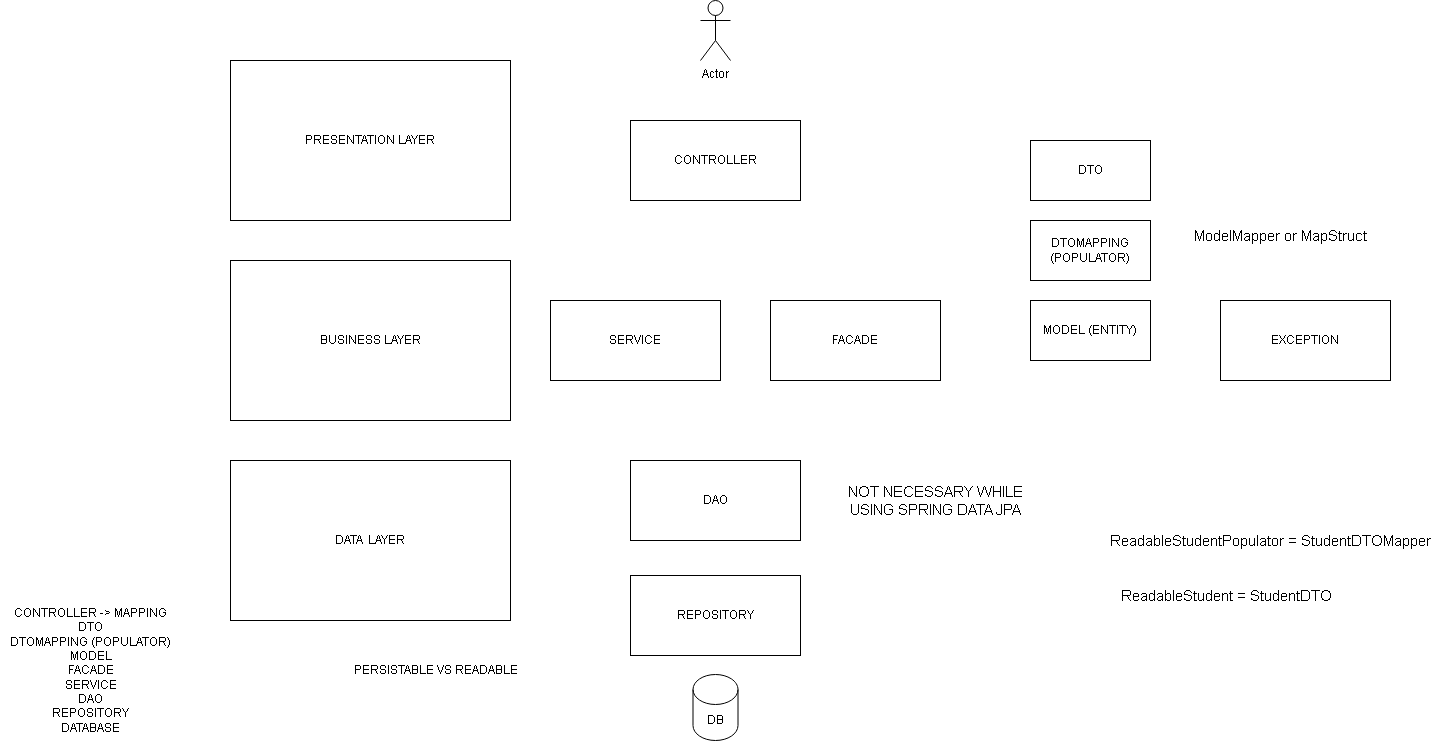

The diagram above was exported from draw.io. Its source (the exported page's mxGraphModel, read from the mxfile embedded in the PNG):
<mxGraphModel dx="1509" dy="804" grid="1" gridSize="10" guides="1" tooltips="1" connect="1" arrows="1" fold="1" page="1" pageScale="1" pageWidth="827" pageHeight="1169" math="0" shadow="0">
  <root>
    <mxCell id="0" />
    <mxCell id="1" parent="0" />
    <mxCell id="sQ0iA7INuCr4yzfYRfwz-1" value="CONTROLLER" style="rounded=0;whiteSpace=wrap;html=1;" vertex="1" parent="1">
      <mxGeometry x="760" y="140" width="170" height="80" as="geometry" />
    </mxCell>
    <mxCell id="sQ0iA7INuCr4yzfYRfwz-2" value="SERVICE" style="rounded=0;whiteSpace=wrap;html=1;" vertex="1" parent="1">
      <mxGeometry x="680" y="320" width="170" height="80" as="geometry" />
    </mxCell>
    <mxCell id="sQ0iA7INuCr4yzfYRfwz-4" value="REPOSITORY" style="rounded=0;whiteSpace=wrap;html=1;" vertex="1" parent="1">
      <mxGeometry x="760" y="595" width="170" height="80" as="geometry" />
    </mxCell>
    <mxCell id="sQ0iA7INuCr4yzfYRfwz-6" value="PRESENTATION LAYER" style="rounded=0;whiteSpace=wrap;html=1;" vertex="1" parent="1">
      <mxGeometry x="360" y="80" width="280" height="160" as="geometry" />
    </mxCell>
    <mxCell id="sQ0iA7INuCr4yzfYRfwz-7" value="BUSINESS LAYER" style="rounded=0;whiteSpace=wrap;html=1;" vertex="1" parent="1">
      <mxGeometry x="360" y="280" width="280" height="160" as="geometry" />
    </mxCell>
    <mxCell id="sQ0iA7INuCr4yzfYRfwz-8" value="DATA&amp;nbsp; LAYER" style="rounded=0;whiteSpace=wrap;html=1;" vertex="1" parent="1">
      <mxGeometry x="360" y="480" width="280" height="160" as="geometry" />
    </mxCell>
    <mxCell id="sQ0iA7INuCr4yzfYRfwz-9" value="CONTROLLER -&amp;gt; MAPPING&lt;br&gt;DTO&lt;br&gt;DTOMAPPING (POPULATOR)&lt;br&gt;MODEL&lt;br&gt;FACADE&lt;br&gt;SERVICE&lt;br&gt;DAO&lt;br&gt;REPOSITORY&lt;br&gt;DATABASE" style="text;html=1;align=center;verticalAlign=middle;resizable=0;points=[];autosize=1;strokeColor=none;fillColor=none;" vertex="1" parent="1">
      <mxGeometry x="130" y="620" width="180" height="140" as="geometry" />
    </mxCell>
    <mxCell id="sQ0iA7INuCr4yzfYRfwz-10" value="PERSISTABLE VS READABLE" style="text;html=1;align=center;verticalAlign=middle;resizable=0;points=[];autosize=1;strokeColor=none;fillColor=none;" vertex="1" parent="1">
      <mxGeometry x="470" y="675" width="190" height="30" as="geometry" />
    </mxCell>
    <mxCell id="sQ0iA7INuCr4yzfYRfwz-12" value="DB" style="shape=cylinder3;whiteSpace=wrap;html=1;boundedLbl=1;backgroundOutline=1;size=15;" vertex="1" parent="1">
      <mxGeometry x="822.5" y="694" width="45" height="66" as="geometry" />
    </mxCell>
    <mxCell id="sQ0iA7INuCr4yzfYRfwz-13" value="Actor" style="shape=umlActor;verticalLabelPosition=bottom;verticalAlign=top;html=1;outlineConnect=0;" vertex="1" parent="1">
      <mxGeometry x="830" y="20" width="30" height="60" as="geometry" />
    </mxCell>
    <mxCell id="sQ0iA7INuCr4yzfYRfwz-15" value="FACADE" style="rounded=0;whiteSpace=wrap;html=1;" vertex="1" parent="1">
      <mxGeometry x="900" y="320" width="170" height="80" as="geometry" />
    </mxCell>
    <mxCell id="sQ0iA7INuCr4yzfYRfwz-16" value="DAO" style="rounded=0;whiteSpace=wrap;html=1;" vertex="1" parent="1">
      <mxGeometry x="760" y="480" width="170" height="80" as="geometry" />
    </mxCell>
    <mxCell id="sQ0iA7INuCr4yzfYRfwz-17" value="NOT NECESSARY WHILE &lt;br style=&quot;font-size: 15px;&quot;&gt;USING SPRING DATA JPA" style="text;html=1;align=center;verticalAlign=middle;resizable=0;points=[];autosize=1;strokeColor=none;fillColor=none;fontSize=15;" vertex="1" parent="1">
      <mxGeometry x="965" y="495" width="200" height="50" as="geometry" />
    </mxCell>
    <mxCell id="sQ0iA7INuCr4yzfYRfwz-18" value="DTO" style="rounded=0;whiteSpace=wrap;html=1;" vertex="1" parent="1">
      <mxGeometry x="1160" y="160" width="120" height="60" as="geometry" />
    </mxCell>
    <mxCell id="sQ0iA7INuCr4yzfYRfwz-19" value="MODEL (ENTITY)" style="rounded=0;whiteSpace=wrap;html=1;" vertex="1" parent="1">
      <mxGeometry x="1160" y="320" width="120" height="60" as="geometry" />
    </mxCell>
    <mxCell id="sQ0iA7INuCr4yzfYRfwz-20" value="DTOMAPPING (POPULATOR)" style="rounded=0;whiteSpace=wrap;html=1;" vertex="1" parent="1">
      <mxGeometry x="1160" y="240" width="120" height="60" as="geometry" />
    </mxCell>
    <mxCell id="sQ0iA7INuCr4yzfYRfwz-21" value="EXCEPTION" style="rounded=0;whiteSpace=wrap;html=1;" vertex="1" parent="1">
      <mxGeometry x="1350" y="320" width="170" height="80" as="geometry" />
    </mxCell>
    <mxCell id="sQ0iA7INuCr4yzfYRfwz-22" value="ReadableStudentPopulator = StudentDTOMapper" style="text;html=1;align=center;verticalAlign=middle;resizable=0;points=[];autosize=1;strokeColor=none;fillColor=none;fontSize=15;" vertex="1" parent="1">
      <mxGeometry x="1230" y="545" width="340" height="30" as="geometry" />
    </mxCell>
    <mxCell id="sQ0iA7INuCr4yzfYRfwz-23" value="ReadableStudent = StudentDTO" style="text;html=1;align=center;verticalAlign=middle;resizable=0;points=[];autosize=1;strokeColor=none;fillColor=none;fontSize=15;" vertex="1" parent="1">
      <mxGeometry x="1241" y="600" width="230" height="30" as="geometry" />
    </mxCell>
    <mxCell id="sQ0iA7INuCr4yzfYRfwz-24" value="ModelMapper or MapStruct" style="text;html=1;align=center;verticalAlign=middle;resizable=0;points=[];autosize=1;strokeColor=none;fillColor=none;fontSize=15;" vertex="1" parent="1">
      <mxGeometry x="1310" y="240" width="200" height="30" as="geometry" />
    </mxCell>
  </root>
</mxGraphModel>